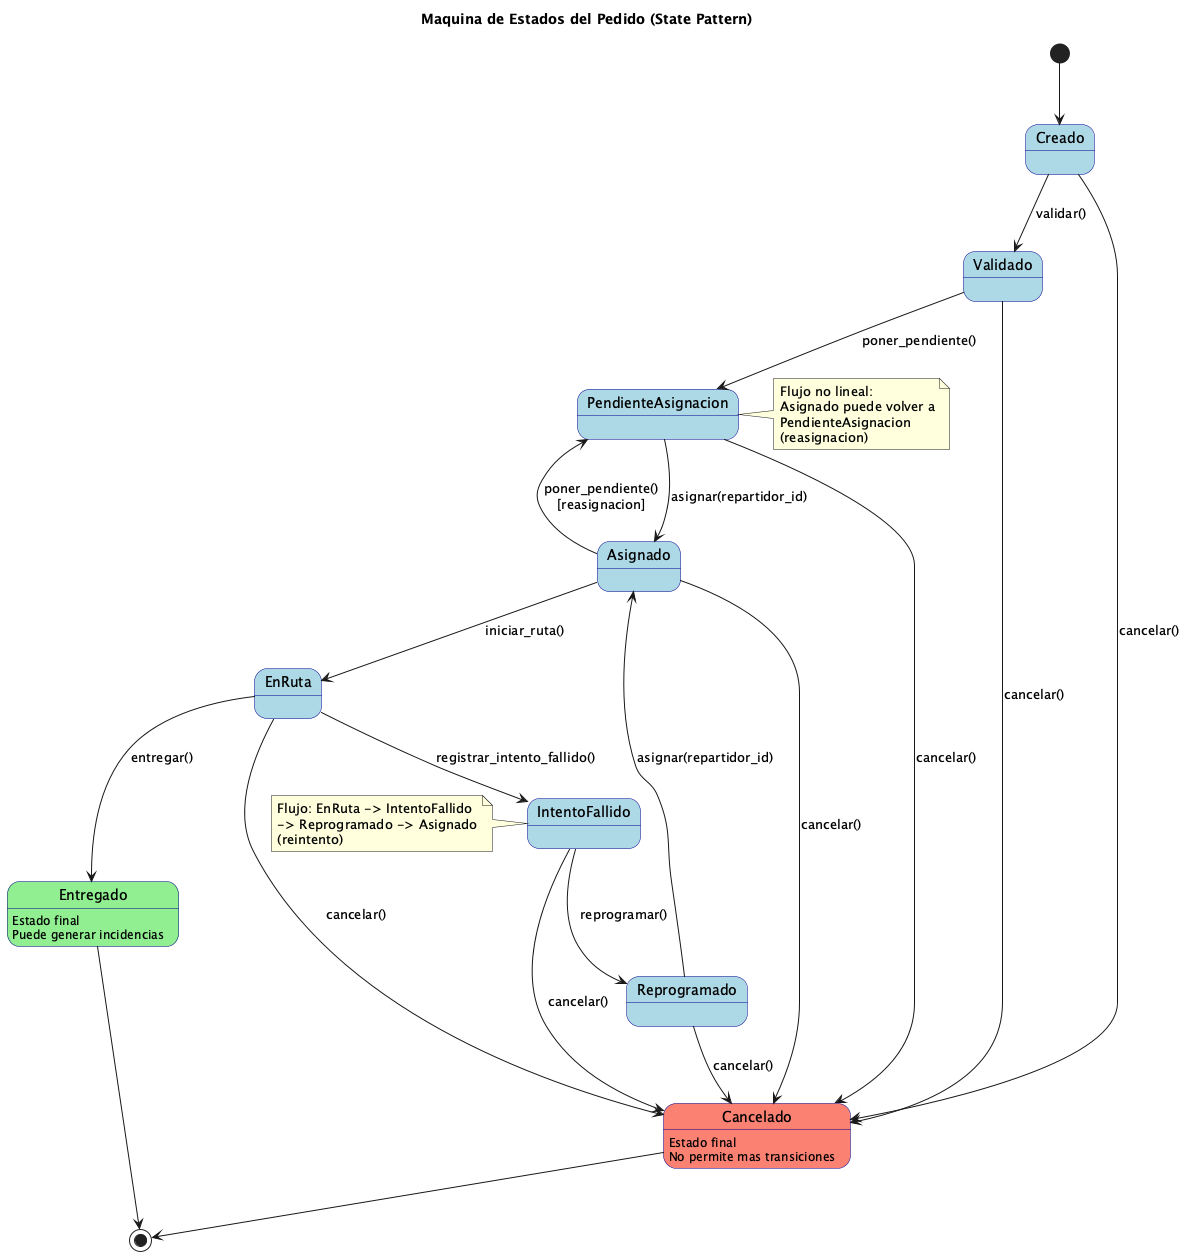

The diagram above was rendered by PlantUML. Its source (embedded in the PNG):
@startuml Estados del Pedido

skinparam state {
    BackgroundColor LightBlue
    BorderColor DarkBlue
}

title Maquina de Estados del Pedido (State Pattern)

[*] --> Creado

Creado --> Validado : validar()
Creado --> Cancelado : cancelar()

Validado --> PendienteAsignacion : poner_pendiente()
Validado --> Cancelado : cancelar()

PendienteAsignacion --> Asignado : asignar(repartidor_id)
PendienteAsignacion --> Cancelado : cancelar()

Asignado --> EnRuta : iniciar_ruta()
Asignado --> PendienteAsignacion : poner_pendiente()\n[reasignacion]
Asignado --> Cancelado : cancelar()

EnRuta --> Entregado : entregar()
EnRuta --> IntentoFallido : registrar_intento_fallido()
EnRuta --> Cancelado : cancelar()

IntentoFallido --> Reprogramado : reprogramar()
IntentoFallido --> Cancelado : cancelar()

Reprogramado --> Asignado : asignar(repartidor_id)
Reprogramado --> Cancelado : cancelar()

Entregado --> [*]
Cancelado --> [*]

state Entregado #LightGreen : Estado final\nPuede generar incidencias
state Cancelado #Salmon : Estado final\nNo permite mas transiciones

note right of PendienteAsignacion
    Flujo no lineal:
    Asignado puede volver a
    PendienteAsignacion
    (reasignacion)
end note

note left of IntentoFallido
    Flujo: EnRuta -> IntentoFallido
    -> Reprogramado -> Asignado
    (reintento)
end note

@enduml